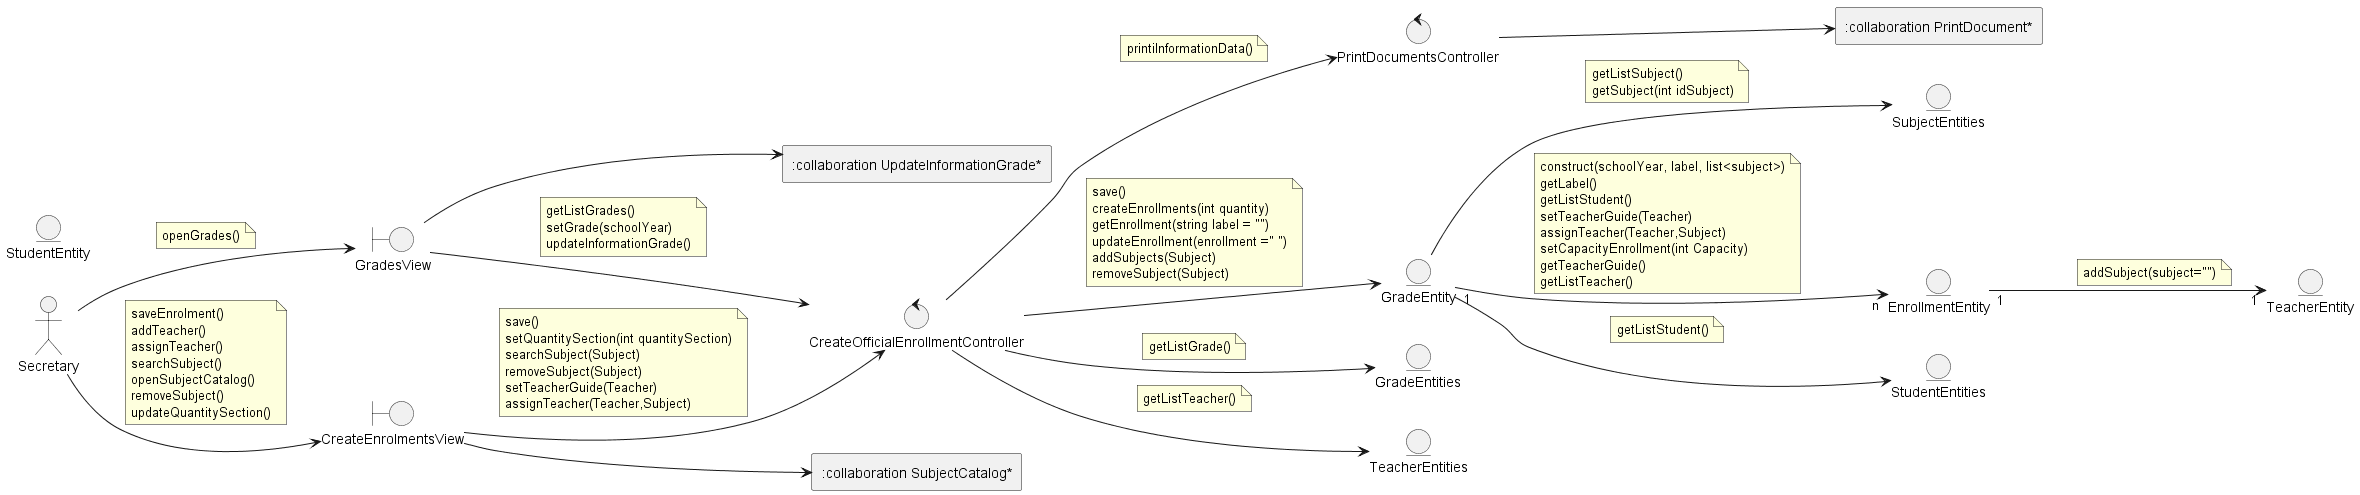

The diagram above was rendered by PlantUML. Its source (embedded in the PNG):
@startuml
left to right direction

actor Secretary

boundary GradesView
boundary CreateEnrolmentsView

control CreateOfficialEnrollmentController
control PrintDocumentsController
rectangle SubjectCatalog as ":collaboration SubjectCatalog*"
rectangle Imprimir as ":collaboration PrintDocument*"
rectangle Update as ":collaboration UpdateInformationGrade*"

entity EnrollmentEntity
entity StudentEntity
entity StudentEntities
entity TeacherEntity
entity GradeEntity
entity GradeEntities
entity SubjectEntities
entity TeacherEntities 


'--- Actor relations ---
Secretary --> GradesView
note on link
    openGrades()
end note

Secretary --> CreateEnrolmentsView
note on link
    saveEnrolment()
    addTeacher()
    assignTeacher()
    searchSubject()
    openSubjectCatalog()
    removeSubject()
    updateQuantitySection()
end note


'--- Views relations ---
GradesView --> CreateOfficialEnrollmentController
note on link
    getListGrades()
    setGrade(schoolYear)
    updateInformationGrade()
end note

CreateEnrolmentsView --> CreateOfficialEnrollmentController
note on link
    save()
    setQuantitySection(int quantitySection)
    searchSubject(Subject)
    removeSubject(Subject)
    setTeacherGuide(Teacher)
    assignTeacher(Teacher,Subject)
end note

GradesView --> Update
CreateEnrolmentsView --> SubjectCatalog



'--- Controllers relations ---
CreateOfficialEnrollmentController --> GradeEntity
note on link
    save()
    createEnrollments(int quantity)
    getEnrollment(string label = "")
    updateEnrollment(enrollment =" ")
    addSubjects(Subject)
    removeSubject(Subject)
end note

CreateOfficialEnrollmentController --> TeacherEntities
note on link
    getListTeacher()
end note

CreateOfficialEnrollmentController --> PrintDocumentsController
note on link
    printiInformationData()
end note

CreateOfficialEnrollmentController --> GradeEntities
note on link
    getListGrade()
end note

PrintDocumentsController --> Imprimir


'--- Entities relations ---
GradeEntity --> SubjectEntities
note on link
    getListSubject()
    getSubject(int idSubject)
end note

GradeEntity "1" --> "n" EnrollmentEntity
note on link
    construct(schoolYear, label, list<subject>)
    getLabel()
    getListStudent()
    setTeacherGuide(Teacher)
    assignTeacher(Teacher,Subject)
    setCapacityEnrollment(int Capacity)
    getTeacherGuide()
    getListTeacher()
end note

GradeEntity --> StudentEntities
note on link
    getListStudent()
end note

EnrollmentEntity "1" --> "1" TeacherEntity
note on link
    addSubject(subject="")
end note

@enduml